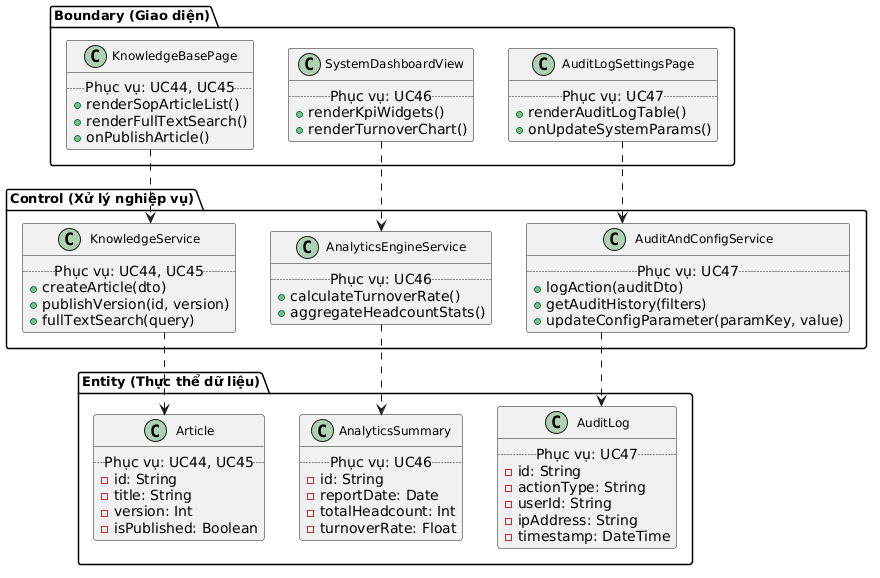

The diagram above was rendered by PlantUML. Its source (embedded in the PNG):
@startuml
skinparam linetype ortho
skinparam shadowing false
skinparam classFontSize 12
skinparam classFontName "Times New Roman"
skinparam packageFontSize 13
skinparam packageFontName "Times New Roman"
hide stereotype

package "Boundary (Giao diện)" {
  class KnowledgeBasePage {
    .. Phục vụ: UC44, UC45 ..
    +renderSopArticleList()
    +renderFullTextSearch()
    +onPublishArticle()
  }
  class SystemDashboardView {
    .. Phục vụ: UC46 ..
    +renderKpiWidgets()
    +renderTurnoverChart()
  }
  class AuditLogSettingsPage {
    .. Phục vụ: UC47 ..
    +renderAuditLogTable()
    +onUpdateSystemParams()
  }
}

package "Control (Xử lý nghiệp vụ)" {
  class KnowledgeService {
    .. Phục vụ: UC44, UC45 ..
    +createArticle(dto)
    +publishVersion(id, version)
    +fullTextSearch(query)
  }
  class AnalyticsEngineService {
    .. Phục vụ: UC46 ..
    +calculateTurnoverRate()
    +aggregateHeadcountStats()
  }
  class AuditAndConfigService {
    .. Phục vụ: UC47 ..
    +logAction(auditDto)
    +getAuditHistory(filters)
    +updateConfigParameter(paramKey, value)
  }
}

package "Entity (Thực thể dữ liệu)" {
  class Article {
    .. Phục vụ: UC44, UC45 ..
    -id: String
    -title: String
    -version: Int
    -isPublished: Boolean
  }
  class AnalyticsSummary {
    .. Phục vụ: UC46 ..
    -id: String
    -reportDate: Date
    -totalHeadcount: Int
    -turnoverRate: Float
  }
  class AuditLog {
    .. Phục vụ: UC47 ..
    -id: String
    -actionType: String
    -userId: String
    -ipAddress: String
    -timestamp: DateTime
  }
}

KnowledgeBasePage ..> KnowledgeService
KnowledgeService ..> Article
SystemDashboardView ..> AnalyticsEngineService
AnalyticsEngineService ..> AnalyticsSummary
AuditLogSettingsPage ..> AuditAndConfigService
AuditAndConfigService ..> AuditLog
@enduml